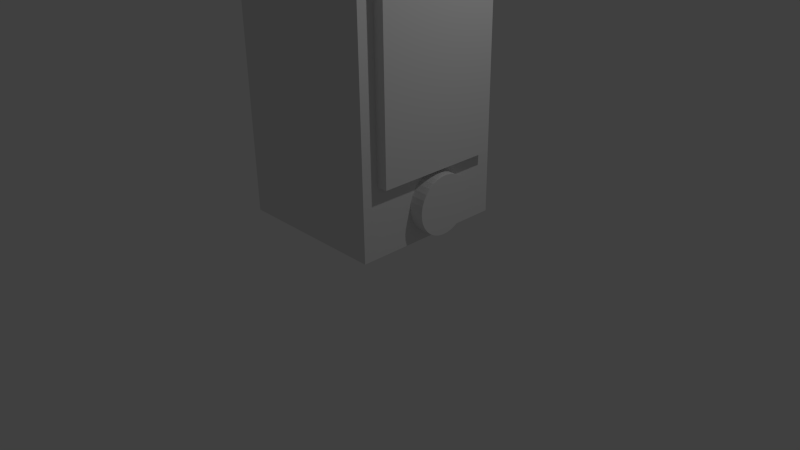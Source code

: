 # Source: PixelSmartphone01.blend  (saved by Blender 2.76.0; exported with 4.5.12 LTS)
import bpy
from mathutils import Matrix  # noqa: F401  (used for matrix-valued properties, if any)

bpy.ops.wm.read_factory_settings(use_empty=True)
scene = bpy.context.scene
scene.name = 'Scene'

# ---- collections
col_collection_1 = bpy.data.collections.new('Collection 1'); scene.collection.children.link(col_collection_1)

# ---- materials (node trees are filled in below, after node groups)
mat_material = bpy.data.materials.new('Material')
mat_material.alpha_threshold = 0.0
mat_material.use_transparent_shadow = False
mat_material.roughness = 0.5
mat_material.line_color = (0.0, 0.0, 0.0, 1.0)

# ---- material node trees

# ---- world
world_world = bpy.data.worlds.new('World'); scene.world = world_world
world_world.color = (0.05088, 0.05088, 0.05088)
world_world.use_sun_shadow = False
world_world.sun_shadow_jitter_overblur = 0.0
world_world.cycles.sampling_method = 'MANUAL'
world_world.cycles.sample_map_resolution = 256

# ---- cameras
cam_camera = bpy.data.cameras.new('Camera')
cam_camera.clip_end = 100.0
cam_camera.lens = 35.0
cam_camera.sensor_width = 32.0
cam_camera.sensor_height = 18.0
cam_camera.ortho_scale = 7.314
cam_camera.dof.focus_distance = 0.0
cam_camera.dof.aperture_fstop = 128.0

# ---- lights
light_lamp = bpy.data.lights.new('Lamp', 'POINT')
light_lamp.transmission_factor = 0.0
light_lamp.cutoff_distance = 30.0
light_lamp.energy = 100.0
light_lamp.shadow_buffer_clip_start = 1.001
light_lamp.shadow_soft_size = 0.1
light_lamp.shadow_maximum_resolution = 0.006
light_lamp.use_absolute_resolution = True
light_lamp.cycles.use_multiple_importance_sampling = False

# ---- meshes
me_cylinder = bpy.data.meshes.new('Cylinder')
me_cylinder.from_pydata([(0.0, 1.0, -1.0), (0.0, 1.0, 1.0), (0.1951, 0.9808, -1.0), (0.1951, 0.9808, 1.0), (0.3827, 0.9239, -1.0), (0.3827, 0.9239, 1.0), (0.5556, 0.8315, -1.0), (0.5556, 0.8315, 1.0), (0.7071, 0.7071, -1.0), (0.7071, 0.7071, 1.0), (0.8315, 0.5556, -1.0), (0.8315, 0.5556, 1.0), (0.9239, 0.3827, -1.0), (0.9239, 0.3827, 1.0), (0.9808, 0.1951, -1.0), (0.9808, 0.1951, 1.0), (1.0, 7.55e-08, -1.0), (1.0, 7.55e-08, 1.0), (0.9808, -0.1951, -1.0), (0.9808, -0.1951, 1.0), (0.9239, -0.3827, -1.0), (0.9239, -0.3827, 1.0), (0.8315, -0.5556, -1.0), (0.8315, -0.5556, 1.0), (0.7071, -0.7071, -1.0), (0.7071, -0.7071, 1.0), (0.5556, -0.8315, -1.0), (0.5556, -0.8315, 1.0), (0.3827, -0.9239, -1.0), (0.3827, -0.9239, 1.0), (0.1951, -0.9808, -1.0), (0.1951, -0.9808, 1.0), (-3.258e-07, -1.0, -1.0), (-3.258e-07, -1.0, 1.0), (-0.1951, -0.9808, -1.0), (-0.1951, -0.9808, 1.0), (-0.3827, -0.9239, -1.0), (-0.3827, -0.9239, 1.0), (-0.5556, -0.8315, -1.0), (-0.5556, -0.8315, 1.0), (-0.7071, -0.7071, -1.0), (-0.7071, -0.7071, 1.0), (-0.8315, -0.5556, -1.0), (-0.8315, -0.5556, 1.0), (-0.9239, -0.3827, -1.0), (-0.9239, -0.3827, 1.0), (-0.9808, -0.1951, -1.0), (-0.9808, -0.1951, 1.0), (-1.0, 9.656e-07, -1.0), (-1.0, 9.656e-07, 1.0), (-0.9808, 0.1951, -1.0), (-0.9808, 0.1951, 1.0), (-0.9239, 0.3827, -1.0), (-0.9239, 0.3827, 1.0), (-0.8315, 0.5556, -1.0), (-0.8315, 0.5556, 1.0), (-0.7071, 0.7071, -1.0), (-0.7071, 0.7071, 1.0), (-0.5556, 0.8315, -1.0), (-0.5556, 0.8315, 1.0), (-0.3827, 0.9239, -1.0), (-0.3827, 0.9239, 1.0), (-0.1951, 0.9808, -1.0), (-0.1951, 0.9808, 1.0)], [], [(0, 1, 3, 2), (2, 3, 5, 4), (4, 5, 7, 6), (6, 7, 9, 8), (8, 9, 11, 10), (10, 11, 13, 12), (12, 13, 15, 14), (14, 15, 17, 16), (16, 17, 19, 18), (18, 19, 21, 20), (20, 21, 23, 22), (22, 23, 25, 24), (24, 25, 27, 26), (26, 27, 29, 28), (28, 29, 31, 30), (30, 31, 33, 32), (32, 33, 35, 34), (34, 35, 37, 36), (36, 37, 39, 38), (38, 39, 41, 40), (40, 41, 43, 42), (42, 43, 45, 44), (44, 45, 47, 46), (46, 47, 49, 48), (48, 49, 51, 50), (50, 51, 53, 52), (52, 53, 55, 54), (54, 55, 57, 56), (56, 57, 59, 58), (58, 59, 61, 60), (3, 1, 63, 61, 59, 57, 55, 53, 51, 49, 47, 45, 43, 41, 39, 37, 35, 33, 31, 29, 27, 25, 23, 21, 19, 17, 15, 13, 11, 9, 7, 5), (62, 63, 1, 0), (60, 61, 63, 62), (0, 2, 4, 6, 8, 10, 12, 14, 16, 18, 20, 22, 24, 26, 28, 30, 32, 34, 36, 38, 40, 42, 44, 46, 48, 50, 52, 54, 56, 58, 60, 62)])
me_cylinder.use_remesh_preserve_volume = False
me_cylinder.use_remesh_preserve_attributes = False
me_cylinder.use_mirror_vertex_groups = False
me_cylinder.update()
me_cube_004 = bpy.data.meshes.new('Cube.004')
me_cube_004.from_pydata([(-4.34, 0.5534, -0.6665), (-4.34, -1.056, -0.6665), (-5.31, -1.056, -0.6665), (-5.31, 0.5534, -0.6665), (-4.34, 0.5534, 1.087), (-4.34, -1.056, 1.087), (-5.31, -1.056, 1.087), (-5.31, 0.5534, 1.087)], [], [(0, 1, 2, 3), (4, 7, 6, 5), (0, 4, 5, 1), (1, 5, 6, 2), (2, 6, 7, 3), (4, 0, 3, 7)])
me_cube_004.materials.append(mat_material)
me_cube_004.use_remesh_preserve_volume = False
me_cube_004.use_remesh_preserve_attributes = False
me_cube_004.use_mirror_vertex_groups = False
me_cube_004.update()
me_cube_003 = bpy.data.meshes.new('Cube.003')
me_cube_003.from_pydata([(-4.34, 0.5534, -0.6665), (-4.34, -1.056, -0.6665), (-5.31, -1.056, -0.6665), (-5.31, 0.5534, -0.6665), (-4.34, 0.5534, 1.087), (-4.34, -1.056, 1.087), (-5.31, -1.056, 1.087), (-5.31, 0.5534, 1.087)], [], [(0, 1, 2, 3), (4, 7, 6, 5), (0, 4, 5, 1), (1, 5, 6, 2), (2, 6, 7, 3), (4, 0, 3, 7)])
me_cube_003.materials.append(mat_material)
me_cube_003.use_remesh_preserve_volume = False
me_cube_003.use_remesh_preserve_attributes = False
me_cube_003.use_mirror_vertex_groups = False
me_cube_003.update()
me_cube_002 = bpy.data.meshes.new('Cube.002')
me_cube_002.from_pydata([(-4.34, 0.5534, -0.6665), (-4.34, -1.056, -0.6665), (-5.31, -1.056, -0.6665), (-5.31, 0.5534, -0.6665), (-4.34, 0.5534, 1.087), (-4.34, -1.056, 1.087), (-5.31, -1.056, 1.087), (-5.31, 0.5534, 1.087)], [], [(0, 1, 2, 3), (4, 7, 6, 5), (0, 4, 5, 1), (1, 5, 6, 2), (2, 6, 7, 3), (4, 0, 3, 7)])
me_cube_002.materials.append(mat_material)
me_cube_002.use_remesh_preserve_volume = False
me_cube_002.use_remesh_preserve_attributes = False
me_cube_002.use_mirror_vertex_groups = False
me_cube_002.update()
me_cube_001 = bpy.data.meshes.new('Cube.001')
me_cube_001.from_pydata([(1.004, 1.0, -0.6752), (1.004, -1.0, -0.6752), (-0.9962, -1.0, -0.6752), (-0.9962, 1.0, -0.6752), (1.004, 1.0, 2.617), (1.004, -1.0, 2.617), (-0.9962, -1.0, 2.617), (-0.9962, 1.0, 2.617)], [], [(0, 1, 2, 3), (4, 7, 6, 5), (0, 4, 5, 1), (1, 5, 6, 2), (2, 6, 7, 3), (4, 0, 3, 7)])
me_cube_001.materials.append(mat_material)
me_cube_001.use_remesh_preserve_volume = False
me_cube_001.use_remesh_preserve_attributes = False
me_cube_001.use_mirror_vertex_groups = False
me_cube_001.update()
me_cube = bpy.data.meshes.new('Cube')
me_cube.from_pydata([(1.0, 1.0, -1.0), (1.0, -1.0, -1.0), (-1.0, -1.0, -1.0), (-1.0, 1.0, -1.0), (1.0, 1.0, 2.617), (1.0, -1.0, 2.617), (-1.0, -1.0, 2.617), (-1.0, 1.0, 2.617)], [], [(0, 1, 2, 3), (4, 7, 6, 5), (0, 4, 5, 1), (1, 5, 6, 2), (2, 6, 7, 3), (4, 0, 3, 7)])
me_cube.materials.append(mat_material)
me_cube.use_remesh_preserve_volume = False
me_cube.use_remesh_preserve_attributes = False
me_cube.use_mirror_vertex_groups = False
me_cube.update()

# ---- objects
ob_cylinder = bpy.data.objects.new('Cylinder', me_cylinder)
ob_cube_004 = bpy.data.objects.new('Cube.004', me_cube_004)
ob_cube_003 = bpy.data.objects.new('Cube.003', me_cube_003)
ob_cube_002 = bpy.data.objects.new('Cube.002', me_cube_002)
ob_cube_001 = bpy.data.objects.new('Cube.001', me_cube_001)
ob_cube = bpy.data.objects.new('Cube', me_cube)
ob_lamp = bpy.data.objects.new('Lamp', light_lamp)
ob_camera = bpy.data.objects.new('Camera', cam_camera)

# ---- transforms, parenting, visibility, modifiers, constraints
ob_cylinder.location = (0.8075, 0.07195, 1.074)
ob_cylinder.rotation_euler = (1.555, -0.05061, -1.564)
ob_cylinder.scale = (0.3749, 0.3749, 0.3749)
ob_cylinder.lineart.crease_threshold = 0.0
ob_cube_004.location = (1.883, 1.044, 2.87)
ob_cube_004.scale = (0.2529, 0.2529, 0.2529)
ob_cube_004.lock_rotations_4d = False
ob_cube_004.empty_display_type = 'ARROWS'
ob_cube_004.lineart.crease_threshold = 0.0
ob_cube_003.location = (0.6186, -0.4536, 4.118)
ob_cube_003.scale = (0.2529, 0.2529, 0.2529)
ob_cube_003.lock_rotations_4d = False
ob_cube_003.empty_display_type = 'ARROWS'
ob_cube_003.lineart.crease_threshold = 0.0
ob_cube_002.location = (1.865, 1.04, 3.588)
ob_cube_002.scale = (0.2529, 0.2529, 0.2529)
ob_cube_002.lock_rotations_4d = False
ob_cube_002.empty_display_type = 'ARROWS'
ob_cube_002.lineart.crease_threshold = 0.0
ob_cube_001.location = (0.3256, 0.02263, 2.053)
ob_cube_001.scale = (0.8131, 0.8131, 0.8131)
ob_cube_001.lock_rotations_4d = False
ob_cube_001.empty_display_type = 'ARROWS'
ob_cube_001.lineart.crease_threshold = 0.0
ob_cube.location = (0.0, 0.0, 1.629)
ob_cube.lock_rotations_4d = False
ob_cube.empty_display_type = 'ARROWS'
ob_cube.lineart.crease_threshold = 0.0
ob_lamp.location = (4.076, 1.005, 5.904)
ob_lamp.rotation_euler = (0.6503, 0.05522, 1.866)
ob_lamp.lock_rotations_4d = False
ob_lamp.empty_display_type = 'ARROWS'
ob_lamp.color = (0.0, 0.0, 0.0, 0.0)
ob_lamp.lineart.crease_threshold = 0.0
ob_camera.location = (7.481, -6.508, 5.344)
ob_camera.rotation_euler = (1.109, 0.01082, 0.8149)
ob_camera.lock_rotations_4d = False
ob_camera.empty_display_type = 'ARROWS'
ob_camera.color = (0.0, 0.0, 0.0, 0.0)
ob_camera.display_type = 'WIRE'
ob_camera.lineart.crease_threshold = 0.0

# ---- collection membership
col_collection_1.objects.link(ob_cylinder)
col_collection_1.objects.link(ob_cube_004)
col_collection_1.objects.link(ob_cube_003)
col_collection_1.objects.link(ob_cube_002)
col_collection_1.objects.link(ob_cube_001)
col_collection_1.objects.link(ob_cube)
col_collection_1.objects.link(ob_lamp)
col_collection_1.objects.link(ob_camera)

# ---- scene / render settings (as saved in the file)
scene.camera = ob_camera
scene.frame_start = 1; scene.frame_end = 250; scene.frame_set(1)
scene.render.engine = 'BLENDER_EEVEE_NEXT'
scene.render.resolution_percentage = 50
scene.render.dither_intensity = 0.0
scene.cycles.use_denoising = False
scene.cycles.samples = 10
scene.cycles.sampling_pattern = 'TABULATED_SOBOL'
scene.cycles.light_sampling_threshold = 0.0
scene.cycles.use_adaptive_sampling = False
scene.cycles.use_light_tree = False
scene.cycles.blur_glossy = 0.0
scene.cycles.pixel_filter_type = 'GAUSSIAN'
scene.cycles.sample_clamp_indirect = 0.0
scene.view_settings.view_transform = 'Standard'
bpy.context.view_layer.update()
